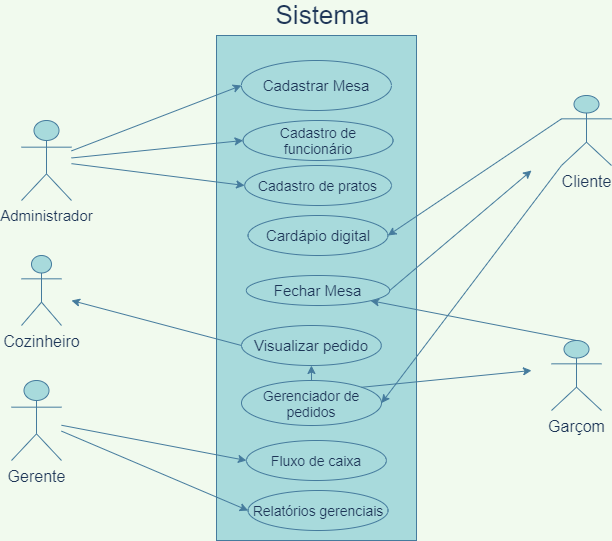

The diagram above was exported from draw.io. Its source (the exported page's mxGraphModel, read from the mxfile embedded in the PNG):
<mxGraphModel dx="868" dy="482" grid="1" gridSize="10" guides="1" tooltips="1" connect="1" arrows="1" fold="1" page="1" pageScale="1" pageWidth="827" pageHeight="1169" background="#F1FAEE" math="0" shadow="0">
  <root>
    <mxCell id="0" />
    <mxCell id="1" parent="0" />
    <mxCell id="05c6JKTi0kSYYDCuCD_B-1" value="&lt;font style=&quot;font-size: 15px&quot;&gt;Administrador&lt;/font&gt;" style="shape=umlActor;verticalLabelPosition=bottom;verticalAlign=top;html=1;outlineConnect=0;fillColor=#A8DADC;strokeColor=#457B9D;fontColor=#1D3557;" parent="1" vertex="1">
      <mxGeometry x="160" y="370" width="50" height="80" as="geometry" />
    </mxCell>
    <mxCell id="05c6JKTi0kSYYDCuCD_B-5" value="" style="rounded=0;whiteSpace=wrap;html=1;fillColor=#A8DADC;strokeColor=#457B9D;fontColor=#1D3557;" parent="1" vertex="1">
      <mxGeometry x="355" y="285" width="200" height="505" as="geometry" />
    </mxCell>
    <mxCell id="05c6JKTi0kSYYDCuCD_B-2" value="&lt;font style=&quot;font-size: 15px&quot;&gt;Cadastrar Mesa&lt;/font&gt;" style="ellipse;whiteSpace=wrap;html=1;fillColor=#A8DADC;strokeColor=#457B9D;fontColor=#1D3557;" parent="1" vertex="1">
      <mxGeometry x="379.92" y="310" width="150" height="50" as="geometry" />
    </mxCell>
    <mxCell id="05c6JKTi0kSYYDCuCD_B-3" value="" style="endArrow=classic;html=1;entryX=0;entryY=0.5;entryDx=0;entryDy=0;strokeColor=#457B9D;fontColor=#1D3557;labelBackgroundColor=#F1FAEE;" parent="1" source="05c6JKTi0kSYYDCuCD_B-1" target="05c6JKTi0kSYYDCuCD_B-2" edge="1">
      <mxGeometry width="50" height="50" relative="1" as="geometry">
        <mxPoint x="80" y="90" as="sourcePoint" />
        <mxPoint x="440" y="180" as="targetPoint" />
      </mxGeometry>
    </mxCell>
    <mxCell id="05c6JKTi0kSYYDCuCD_B-6" value="&lt;font style=&quot;font-size: 16px&quot;&gt;Cliente&lt;/font&gt;" style="shape=umlActor;verticalLabelPosition=bottom;verticalAlign=top;html=1;outlineConnect=0;fillColor=#A8DADC;strokeColor=#457B9D;fontColor=#1D3557;" parent="1" vertex="1">
      <mxGeometry x="700" y="345" width="50" height="70" as="geometry" />
    </mxCell>
    <mxCell id="05c6JKTi0kSYYDCuCD_B-7" value="&lt;font style=&quot;font-size: 16px&quot;&gt;Garçom&lt;/font&gt;" style="shape=umlActor;verticalLabelPosition=bottom;verticalAlign=top;html=1;outlineConnect=0;fillColor=#A8DADC;strokeColor=#457B9D;fontColor=#1D3557;" parent="1" vertex="1">
      <mxGeometry x="690" y="590" width="50" height="70" as="geometry" />
    </mxCell>
    <mxCell id="05c6JKTi0kSYYDCuCD_B-8" value="&lt;font style=&quot;font-size: 26px&quot;&gt;Sistema&lt;/font&gt;" style="text;html=1;strokeColor=none;fillColor=none;align=center;verticalAlign=middle;whiteSpace=wrap;rounded=0;strokeWidth=0;fontColor=#1D3557;" parent="1" vertex="1">
      <mxGeometry x="408.76" y="250" width="105" height="30" as="geometry" />
    </mxCell>
    <mxCell id="05c6JKTi0kSYYDCuCD_B-9" value="&lt;font style=&quot;font-size: 14px&quot;&gt;Cadastro de funcionário&lt;/font&gt;" style="ellipse;whiteSpace=wrap;html=1;fillColor=#A8DADC;strokeColor=#457B9D;fontColor=#1D3557;" parent="1" vertex="1">
      <mxGeometry x="381.56" y="370" width="150" height="40" as="geometry" />
    </mxCell>
    <mxCell id="05c6JKTi0kSYYDCuCD_B-12" value="&lt;font style=&quot;font-size: 16px&quot;&gt;Gerente&lt;/font&gt;" style="shape=umlActor;verticalLabelPosition=bottom;verticalAlign=top;html=1;outlineConnect=0;fillColor=#A8DADC;strokeColor=#457B9D;fontColor=#1D3557;" parent="1" vertex="1">
      <mxGeometry x="150" y="630" width="50" height="80" as="geometry" />
    </mxCell>
    <mxCell id="05c6JKTi0kSYYDCuCD_B-13" value="" style="endArrow=classic;html=1;entryX=0;entryY=0.5;entryDx=0;entryDy=0;strokeColor=#457B9D;fontColor=#1D3557;labelBackgroundColor=#F1FAEE;" parent="1" source="05c6JKTi0kSYYDCuCD_B-1" target="05c6JKTi0kSYYDCuCD_B-9" edge="1">
      <mxGeometry width="50" height="50" relative="1" as="geometry">
        <mxPoint x="200" y="450" as="sourcePoint" />
        <mxPoint x="440" y="510" as="targetPoint" />
      </mxGeometry>
    </mxCell>
    <mxCell id="05c6JKTi0kSYYDCuCD_B-14" value="&lt;font style=&quot;font-size: 14px&quot;&gt;Cadastro de pratos&lt;/font&gt;" style="ellipse;whiteSpace=wrap;html=1;fillColor=#A8DADC;strokeColor=#457B9D;fontColor=#1D3557;" parent="1" vertex="1">
      <mxGeometry x="383.12" y="415" width="146.88" height="40" as="geometry" />
    </mxCell>
    <mxCell id="05c6JKTi0kSYYDCuCD_B-15" value="" style="endArrow=classic;html=1;entryX=0;entryY=0.5;entryDx=0;entryDy=0;strokeColor=#457B9D;fontColor=#1D3557;labelBackgroundColor=#F1FAEE;" parent="1" source="05c6JKTi0kSYYDCuCD_B-1" target="05c6JKTi0kSYYDCuCD_B-14" edge="1">
      <mxGeometry width="50" height="50" relative="1" as="geometry">
        <mxPoint x="210" y="470" as="sourcePoint" />
        <mxPoint x="440" y="500" as="targetPoint" />
      </mxGeometry>
    </mxCell>
    <mxCell id="05c6JKTi0kSYYDCuCD_B-16" value="&lt;font style=&quot;font-size: 15px&quot;&gt;Cardápio digital&lt;/font&gt;" style="ellipse;whiteSpace=wrap;html=1;fillColor=#A8DADC;strokeColor=#457B9D;fontColor=#1D3557;" parent="1" vertex="1">
      <mxGeometry x="386.56" y="465" width="139.85" height="40" as="geometry" />
    </mxCell>
    <mxCell id="05c6JKTi0kSYYDCuCD_B-17" value="" style="endArrow=classic;html=1;entryX=1;entryY=0.5;entryDx=0;entryDy=0;strokeColor=#457B9D;fontColor=#1D3557;labelBackgroundColor=#F1FAEE;exitX=0;exitY=0.3333333333333333;exitDx=0;exitDy=0;exitPerimeter=0;" parent="1" target="05c6JKTi0kSYYDCuCD_B-16" edge="1" source="05c6JKTi0kSYYDCuCD_B-6">
      <mxGeometry width="50" height="50" relative="1" as="geometry">
        <mxPoint x="680" y="350" as="sourcePoint" />
        <mxPoint x="440" y="500" as="targetPoint" />
        <Array as="points" />
      </mxGeometry>
    </mxCell>
    <mxCell id="05c6JKTi0kSYYDCuCD_B-19" value="&lt;font style=&quot;font-size: 15px&quot;&gt;Visualizar pedido&lt;/font&gt;" style="ellipse;whiteSpace=wrap;html=1;fillColor=#A8DADC;strokeColor=#457B9D;fontColor=#1D3557;" parent="1" vertex="1">
      <mxGeometry x="380" y="575" width="139.85" height="40" as="geometry" />
    </mxCell>
    <mxCell id="05c6JKTi0kSYYDCuCD_B-20" value="&lt;font style=&quot;font-size: 16px&quot;&gt;Cozinheiro&lt;/font&gt;" style="shape=umlActor;verticalLabelPosition=bottom;verticalAlign=top;html=1;outlineConnect=0;fillColor=#A8DADC;strokeColor=#457B9D;fontColor=#1D3557;" parent="1" vertex="1">
      <mxGeometry x="160" y="505" width="40" height="70" as="geometry" />
    </mxCell>
    <mxCell id="05c6JKTi0kSYYDCuCD_B-21" value="" style="endArrow=classic;html=1;exitX=0;exitY=0.5;exitDx=0;exitDy=0;strokeColor=#457B9D;fontColor=#1D3557;labelBackgroundColor=#F1FAEE;" parent="1" source="05c6JKTi0kSYYDCuCD_B-19" edge="1">
      <mxGeometry width="50" height="50" relative="1" as="geometry">
        <mxPoint x="390" y="640" as="sourcePoint" />
        <mxPoint x="210" y="550" as="targetPoint" />
      </mxGeometry>
    </mxCell>
    <mxCell id="05c6JKTi0kSYYDCuCD_B-23" value="&lt;font style=&quot;font-size: 14px&quot;&gt;Gerenciador de pedidos&lt;/font&gt;" style="ellipse;whiteSpace=wrap;html=1;fillColor=#A8DADC;strokeColor=#457B9D;fontColor=#1D3557;" parent="1" vertex="1">
      <mxGeometry x="380" y="630" width="140" height="45" as="geometry" />
    </mxCell>
    <mxCell id="05c6JKTi0kSYYDCuCD_B-24" value="" style="endArrow=classic;html=1;entryX=1;entryY=0.5;entryDx=0;entryDy=0;strokeColor=#457B9D;fontColor=#1D3557;labelBackgroundColor=#F1FAEE;exitX=0;exitY=1;exitDx=0;exitDy=0;exitPerimeter=0;" parent="1" target="05c6JKTi0kSYYDCuCD_B-23" edge="1" source="05c6JKTi0kSYYDCuCD_B-6">
      <mxGeometry width="50" height="50" relative="1" as="geometry">
        <mxPoint x="680" y="400" as="sourcePoint" />
        <mxPoint x="440" y="590" as="targetPoint" />
      </mxGeometry>
    </mxCell>
    <mxCell id="05c6JKTi0kSYYDCuCD_B-27" value="" style="endArrow=classic;html=1;exitX=1;exitY=0;exitDx=0;exitDy=0;strokeColor=#457B9D;fontColor=#1D3557;labelBackgroundColor=#F1FAEE;" parent="1" source="05c6JKTi0kSYYDCuCD_B-23" edge="1">
      <mxGeometry width="50" height="50" relative="1" as="geometry">
        <mxPoint x="390" y="540" as="sourcePoint" />
        <mxPoint x="670" y="620" as="targetPoint" />
      </mxGeometry>
    </mxCell>
    <mxCell id="05c6JKTi0kSYYDCuCD_B-28" value="" style="endArrow=classic;html=1;exitX=0.5;exitY=0;exitDx=0;exitDy=0;exitPerimeter=0;strokeColor=#457B9D;fontColor=#1D3557;labelBackgroundColor=#F1FAEE;" parent="1" source="05c6JKTi0kSYYDCuCD_B-7" target="05c6JKTi0kSYYDCuCD_B-29" edge="1">
      <mxGeometry width="50" height="50" relative="1" as="geometry">
        <mxPoint x="720" y="520" as="sourcePoint" />
        <mxPoint x="720" y="430" as="targetPoint" />
      </mxGeometry>
    </mxCell>
    <mxCell id="05c6JKTi0kSYYDCuCD_B-29" value="&lt;font style=&quot;font-size: 15px&quot;&gt;Fechar Mesa&lt;/font&gt;" style="ellipse;whiteSpace=wrap;html=1;fillColor=#A8DADC;strokeColor=#457B9D;fontColor=#1D3557;" parent="1" vertex="1">
      <mxGeometry x="384.76" y="525" width="143.44" height="30" as="geometry" />
    </mxCell>
    <mxCell id="05c6JKTi0kSYYDCuCD_B-30" value="" style="endArrow=classic;html=1;exitX=1;exitY=0.5;exitDx=0;exitDy=0;strokeColor=#457B9D;fontColor=#1D3557;labelBackgroundColor=#F1FAEE;" parent="1" source="05c6JKTi0kSYYDCuCD_B-29" edge="1">
      <mxGeometry width="50" height="50" relative="1" as="geometry">
        <mxPoint x="390" y="540" as="sourcePoint" />
        <mxPoint x="670" y="420" as="targetPoint" />
      </mxGeometry>
    </mxCell>
    <mxCell id="05c6JKTi0kSYYDCuCD_B-32" value="&lt;font style=&quot;font-size: 14px&quot;&gt;Fluxo de caixa&lt;/font&gt;" style="ellipse;whiteSpace=wrap;html=1;fillColor=#A8DADC;strokeColor=#457B9D;fontColor=#1D3557;" parent="1" vertex="1">
      <mxGeometry x="384.92" y="690" width="140" height="40" as="geometry" />
    </mxCell>
    <mxCell id="05c6JKTi0kSYYDCuCD_B-33" value="&lt;font style=&quot;font-size: 14px&quot;&gt;Relatórios gerenciais&lt;/font&gt;" style="ellipse;whiteSpace=wrap;html=1;fillColor=#A8DADC;strokeColor=#457B9D;fontColor=#1D3557;" parent="1" vertex="1">
      <mxGeometry x="386.56" y="740" width="140" height="40" as="geometry" />
    </mxCell>
    <mxCell id="05c6JKTi0kSYYDCuCD_B-34" value="" style="endArrow=classic;html=1;entryX=0;entryY=0.5;entryDx=0;entryDy=0;strokeColor=#457B9D;fontColor=#1D3557;labelBackgroundColor=#F1FAEE;" parent="1" source="05c6JKTi0kSYYDCuCD_B-12" target="05c6JKTi0kSYYDCuCD_B-32" edge="1">
      <mxGeometry width="50" height="50" relative="1" as="geometry">
        <mxPoint x="210" y="870" as="sourcePoint" />
        <mxPoint x="440" y="780" as="targetPoint" />
      </mxGeometry>
    </mxCell>
    <mxCell id="05c6JKTi0kSYYDCuCD_B-35" value="" style="endArrow=classic;html=1;entryX=0;entryY=0.5;entryDx=0;entryDy=0;strokeColor=#457B9D;fontColor=#1D3557;labelBackgroundColor=#F1FAEE;" parent="1" source="05c6JKTi0kSYYDCuCD_B-12" target="05c6JKTi0kSYYDCuCD_B-33" edge="1">
      <mxGeometry width="50" height="50" relative="1" as="geometry">
        <mxPoint x="210" y="790" as="sourcePoint" />
        <mxPoint x="440" y="780" as="targetPoint" />
      </mxGeometry>
    </mxCell>
    <mxCell id="heQYcggjESjrpENIyhhG-2" value="" style="endArrow=classic;html=1;entryX=0.5;entryY=1;entryDx=0;entryDy=0;exitX=0.5;exitY=0;exitDx=0;exitDy=0;strokeColor=#457B9D;fontColor=#1D3557;labelBackgroundColor=#F1FAEE;" parent="1" source="05c6JKTi0kSYYDCuCD_B-23" target="05c6JKTi0kSYYDCuCD_B-19" edge="1">
      <mxGeometry width="50" height="50" relative="1" as="geometry">
        <mxPoint x="480" y="710" as="sourcePoint" />
        <mxPoint x="270" y="770" as="targetPoint" />
      </mxGeometry>
    </mxCell>
  </root>
</mxGraphModel>